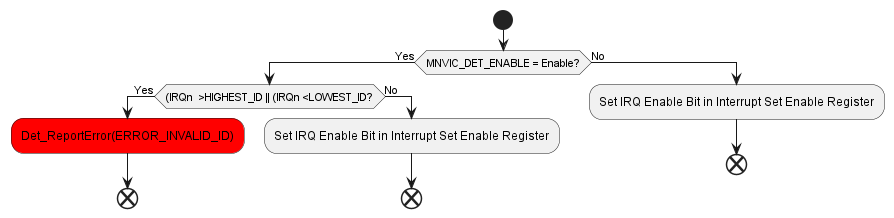

The diagram above was rendered by PlantUML. Its source (embedded in the PNG):
@startuml inline_umlgraph_74.png
 start
 if (MNVIC_DET_ENABLE = Enable?) then (Yes)
 if ((IRQn  >HIGHEST_ID || (IRQn <LOWEST_ID?) then (Yes)
    #red:Det_ReportError(ERROR_INVALID_ID);
 end
 else (No)
 :Set IRQ Enable Bit in Interrupt Set Enable Register;
 end
 endif
 else(No)
 :Set IRQ Enable Bit in Interrupt Set Enable Register;
 end

 endif
@enduml